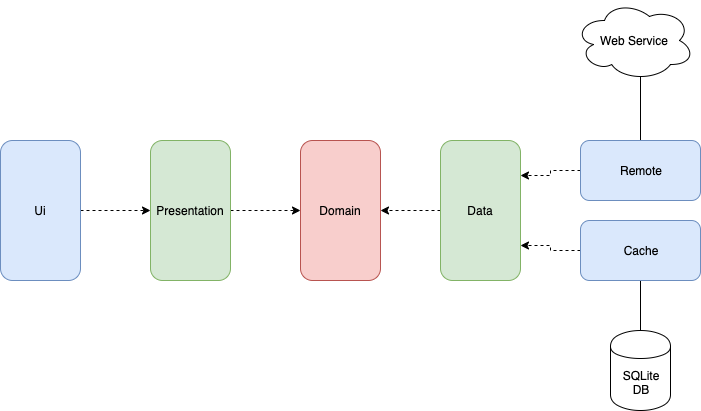

The diagram above was exported from draw.io. Its source (the exported page's mxGraphModel, read from the mxfile embedded in the PNG):
<mxGraphModel dx="1412" dy="1793" grid="1" gridSize="10" guides="1" tooltips="1" connect="1" arrows="1" fold="1" page="1" pageScale="1" pageWidth="850" pageHeight="1100" math="0" shadow="0">
  <root>
    <mxCell id="0" />
    <mxCell id="1" parent="0" />
    <mxCell id="ZsT91_8laVeeKw9KPI9R-16" style="edgeStyle=orthogonalEdgeStyle;rounded=0;orthogonalLoop=1;jettySize=auto;html=1;entryX=1;entryY=0.25;entryDx=0;entryDy=0;dashed=1;" parent="1" source="ZsT91_8laVeeKw9KPI9R-1" target="ZsT91_8laVeeKw9KPI9R-3" edge="1">
      <mxGeometry relative="1" as="geometry" />
    </mxCell>
    <mxCell id="ZsT91_8laVeeKw9KPI9R-24" style="edgeStyle=orthogonalEdgeStyle;rounded=0;orthogonalLoop=1;jettySize=auto;html=1;entryX=0.55;entryY=0.95;entryDx=0;entryDy=0;entryPerimeter=0;startArrow=none;startFill=0;endArrow=none;endFill=0;" parent="1" source="ZsT91_8laVeeKw9KPI9R-1" target="ZsT91_8laVeeKw9KPI9R-11" edge="1">
      <mxGeometry relative="1" as="geometry" />
    </mxCell>
    <mxCell id="ZsT91_8laVeeKw9KPI9R-1" value="Remote" style="rounded=1;whiteSpace=wrap;html=1;fillColor=#dae8fc;strokeColor=#6c8ebf;" parent="1" vertex="1">
      <mxGeometry x="620" y="120" width="120" height="60" as="geometry" />
    </mxCell>
    <mxCell id="ZsT91_8laVeeKw9KPI9R-17" style="edgeStyle=orthogonalEdgeStyle;rounded=0;orthogonalLoop=1;jettySize=auto;html=1;entryX=1;entryY=0.75;entryDx=0;entryDy=0;dashed=1;" parent="1" source="ZsT91_8laVeeKw9KPI9R-2" target="ZsT91_8laVeeKw9KPI9R-3" edge="1">
      <mxGeometry relative="1" as="geometry" />
    </mxCell>
    <mxCell id="ZsT91_8laVeeKw9KPI9R-21" style="edgeStyle=orthogonalEdgeStyle;rounded=0;orthogonalLoop=1;jettySize=auto;html=1;entryX=0.5;entryY=0;entryDx=0;entryDy=0;endArrow=none;endFill=0;" parent="1" source="ZsT91_8laVeeKw9KPI9R-2" target="ZsT91_8laVeeKw9KPI9R-12" edge="1">
      <mxGeometry relative="1" as="geometry" />
    </mxCell>
    <mxCell id="ZsT91_8laVeeKw9KPI9R-2" value="Cache" style="rounded=1;whiteSpace=wrap;html=1;fillColor=#dae8fc;strokeColor=#6c8ebf;" parent="1" vertex="1">
      <mxGeometry x="620" y="200" width="120" height="60" as="geometry" />
    </mxCell>
    <mxCell id="ZsT91_8laVeeKw9KPI9R-18" style="edgeStyle=orthogonalEdgeStyle;rounded=0;orthogonalLoop=1;jettySize=auto;html=1;exitX=0;exitY=0.5;exitDx=0;exitDy=0;entryX=1;entryY=0.5;entryDx=0;entryDy=0;dashed=1;endArrow=classic;endFill=1;" parent="1" source="ZsT91_8laVeeKw9KPI9R-3" target="ZsT91_8laVeeKw9KPI9R-4" edge="1">
      <mxGeometry relative="1" as="geometry" />
    </mxCell>
    <mxCell id="ZsT91_8laVeeKw9KPI9R-3" value="Data" style="rounded=1;whiteSpace=wrap;html=1;fillColor=#d5e8d4;strokeColor=#82b366;" parent="1" vertex="1">
      <mxGeometry x="480" y="120" width="80" height="140" as="geometry" />
    </mxCell>
    <mxCell id="ZsT91_8laVeeKw9KPI9R-4" value="Domain" style="rounded=1;whiteSpace=wrap;html=1;fillColor=#f8cecc;strokeColor=#b85450;" parent="1" vertex="1">
      <mxGeometry x="340" y="120" width="80" height="140" as="geometry" />
    </mxCell>
    <mxCell id="ZsT91_8laVeeKw9KPI9R-19" style="edgeStyle=orthogonalEdgeStyle;rounded=0;orthogonalLoop=1;jettySize=auto;html=1;dashed=1;" parent="1" source="ZsT91_8laVeeKw9KPI9R-5" target="ZsT91_8laVeeKw9KPI9R-4" edge="1">
      <mxGeometry relative="1" as="geometry" />
    </mxCell>
    <mxCell id="ZsT91_8laVeeKw9KPI9R-5" value="Presentation" style="rounded=1;whiteSpace=wrap;html=1;fillColor=#d5e8d4;strokeColor=#82b366;" parent="1" vertex="1">
      <mxGeometry x="190" y="120" width="80" height="140" as="geometry" />
    </mxCell>
    <mxCell id="ZsT91_8laVeeKw9KPI9R-20" style="edgeStyle=orthogonalEdgeStyle;rounded=0;orthogonalLoop=1;jettySize=auto;html=1;entryX=0;entryY=0.5;entryDx=0;entryDy=0;dashed=1;" parent="1" source="ZsT91_8laVeeKw9KPI9R-8" target="ZsT91_8laVeeKw9KPI9R-5" edge="1">
      <mxGeometry relative="1" as="geometry" />
    </mxCell>
    <mxCell id="ZsT91_8laVeeKw9KPI9R-8" value="Ui" style="rounded=1;whiteSpace=wrap;html=1;fillColor=#dae8fc;strokeColor=#6c8ebf;" parent="1" vertex="1">
      <mxGeometry x="40" y="120" width="80" height="140" as="geometry" />
    </mxCell>
    <mxCell id="ZsT91_8laVeeKw9KPI9R-11" value="Web Service" style="ellipse;shape=cloud;whiteSpace=wrap;html=1;" parent="1" vertex="1">
      <mxGeometry x="614" y="-20" width="120" height="80" as="geometry" />
    </mxCell>
    <mxCell id="ZsT91_8laVeeKw9KPI9R-12" value="SQLite&lt;br&gt;DB" style="shape=cylinder;whiteSpace=wrap;html=1;boundedLbl=1;backgroundOutline=1;" parent="1" vertex="1">
      <mxGeometry x="650" y="310" width="60" height="80" as="geometry" />
    </mxCell>
  </root>
</mxGraphModel>